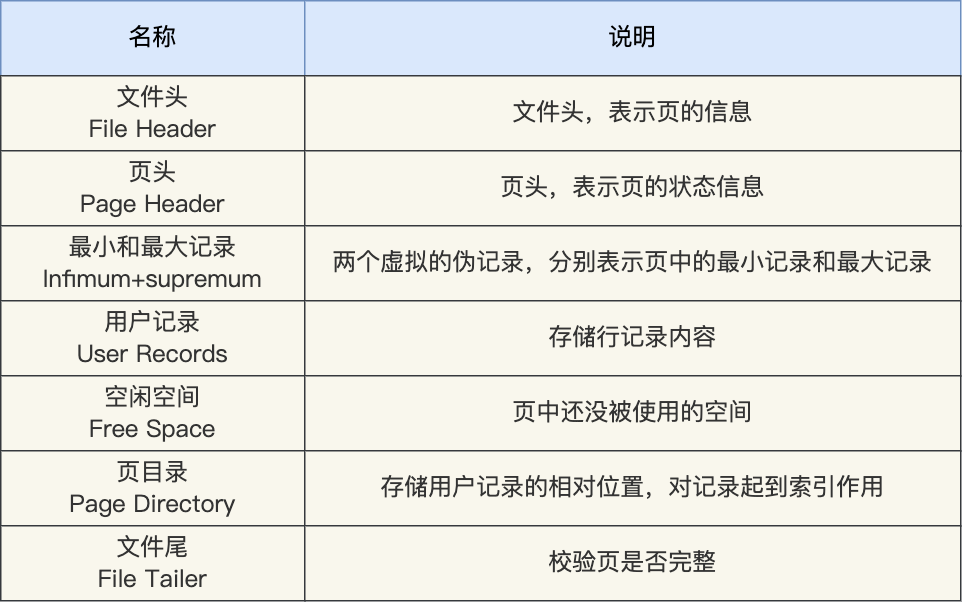

The diagram above was exported from draw.io. Its source (the exported page's mxGraphModel, read from the mxfile embedded in the PNG):
<mxGraphModel dx="930" dy="699" grid="1" gridSize="10" guides="1" tooltips="1" connect="1" arrows="1" fold="1" page="1" pageScale="1" pageWidth="827" pageHeight="1169" math="0" shadow="0">
  <root>
    <mxCell id="0" />
    <mxCell id="1" parent="0" />
    <mxCell id="W1QtgMD7xeGO3qCwORvg-1" value="名称" style="rounded=0;whiteSpace=wrap;html=1;fontSize=16;fillColor=#dae8fc;strokeColor=#6c8ebf;" vertex="1" parent="1">
      <mxGeometry x="80" y="200" width="202.66666666666666" height="50" as="geometry" />
    </mxCell>
    <mxCell id="W1QtgMD7xeGO3qCwORvg-3" value="说明" style="rounded=0;whiteSpace=wrap;html=1;fontSize=16;fillColor=#dae8fc;strokeColor=#6c8ebf;" vertex="1" parent="1">
      <mxGeometry x="282.66666666666663" y="200" width="437.3333333333333" height="50" as="geometry" />
    </mxCell>
    <mxCell id="W1QtgMD7xeGO3qCwORvg-4" value="&lt;span style=&quot;color: rgb(51, 51, 51); font-family: &amp;quot;pingfang sc&amp;quot;, avenir, tahoma, arial, &amp;quot;lantinghei sc&amp;quot;, &amp;quot;microsoft yahei&amp;quot;, &amp;quot;hiragino sans gb&amp;quot;, &amp;quot;microsoft sans serif&amp;quot;, &amp;quot;wenquanyi micro hei&amp;quot;, helvetica, sans-serif;&quot;&gt;文件头&lt;br&gt;File Header&lt;/span&gt;" style="rounded=0;whiteSpace=wrap;html=1;fontSize=16;fillColor=#f9f7ed;strokeColor=#36393d;labelBackgroundColor=none;" vertex="1" parent="1">
      <mxGeometry x="80" y="250" width="202.66666666666666" height="50" as="geometry" />
    </mxCell>
    <mxCell id="W1QtgMD7xeGO3qCwORvg-5" value="&lt;span style=&quot;color: rgb(51, 51, 51); font-family: &amp;quot;pingfang sc&amp;quot;, avenir, tahoma, arial, &amp;quot;lantinghei sc&amp;quot;, &amp;quot;microsoft yahei&amp;quot;, &amp;quot;hiragino sans gb&amp;quot;, &amp;quot;microsoft sans serif&amp;quot;, &amp;quot;wenquanyi micro hei&amp;quot;, helvetica, sans-serif;&quot;&gt;页头&lt;br&gt;Page Header&lt;/span&gt;" style="rounded=0;whiteSpace=wrap;html=1;fontSize=16;fillColor=#f9f7ed;strokeColor=#36393d;labelBackgroundColor=none;" vertex="1" parent="1">
      <mxGeometry x="80" y="300" width="202.66666666666666" height="50" as="geometry" />
    </mxCell>
    <mxCell id="W1QtgMD7xeGO3qCwORvg-6" value="&lt;span style=&quot;color: rgb(51, 51, 51); font-family: &amp;quot;pingfang sc&amp;quot;, avenir, tahoma, arial, &amp;quot;lantinghei sc&amp;quot;, &amp;quot;microsoft yahei&amp;quot;, &amp;quot;hiragino sans gb&amp;quot;, &amp;quot;microsoft sans serif&amp;quot;, &amp;quot;wenquanyi micro hei&amp;quot;, helvetica, sans-serif;&quot;&gt;最小和最大记录&lt;br&gt;Infimum+supremum&lt;/span&gt;" style="rounded=0;whiteSpace=wrap;html=1;fontSize=16;fillColor=#f9f7ed;strokeColor=#36393d;labelBackgroundColor=none;" vertex="1" parent="1">
      <mxGeometry x="80" y="350" width="202.66666666666666" height="50" as="geometry" />
    </mxCell>
    <mxCell id="W1QtgMD7xeGO3qCwORvg-8" value="&lt;span style=&quot;color: rgb(51, 51, 51); font-family: &amp;quot;pingfang sc&amp;quot;, avenir, tahoma, arial, &amp;quot;lantinghei sc&amp;quot;, &amp;quot;microsoft yahei&amp;quot;, &amp;quot;hiragino sans gb&amp;quot;, &amp;quot;microsoft sans serif&amp;quot;, &amp;quot;wenquanyi micro hei&amp;quot;, helvetica, sans-serif;&quot;&gt;用户记录&lt;br&gt;User Records&lt;/span&gt;" style="rounded=0;whiteSpace=wrap;html=1;fontSize=16;fillColor=#f9f7ed;strokeColor=#36393d;labelBackgroundColor=none;" vertex="1" parent="1">
      <mxGeometry x="80" y="400" width="202.66666666666666" height="50" as="geometry" />
    </mxCell>
    <mxCell id="W1QtgMD7xeGO3qCwORvg-9" value="&lt;span style=&quot;color: rgb(51, 51, 51); font-family: &amp;quot;pingfang sc&amp;quot;, avenir, tahoma, arial, &amp;quot;lantinghei sc&amp;quot;, &amp;quot;microsoft yahei&amp;quot;, &amp;quot;hiragino sans gb&amp;quot;, &amp;quot;microsoft sans serif&amp;quot;, &amp;quot;wenquanyi micro hei&amp;quot;, helvetica, sans-serif;&quot;&gt;空闲空间&lt;br&gt;Free Space&lt;/span&gt;" style="rounded=0;whiteSpace=wrap;html=1;fontSize=16;fillColor=#f9f7ed;strokeColor=#36393d;labelBackgroundColor=none;" vertex="1" parent="1">
      <mxGeometry x="80" y="450" width="202.66666666666666" height="50" as="geometry" />
    </mxCell>
    <mxCell id="W1QtgMD7xeGO3qCwORvg-10" value="&lt;span style=&quot;color: rgb(51, 51, 51); font-family: &amp;quot;pingfang sc&amp;quot;, avenir, tahoma, arial, &amp;quot;lantinghei sc&amp;quot;, &amp;quot;microsoft yahei&amp;quot;, &amp;quot;hiragino sans gb&amp;quot;, &amp;quot;microsoft sans serif&amp;quot;, &amp;quot;wenquanyi micro hei&amp;quot;, helvetica, sans-serif;&quot;&gt;页目录&lt;br&gt;Page Directory&lt;/span&gt;" style="rounded=0;whiteSpace=wrap;html=1;fontSize=16;fillColor=#f9f7ed;strokeColor=#36393d;labelBackgroundColor=none;" vertex="1" parent="1">
      <mxGeometry x="80" y="500" width="202.66666666666666" height="50" as="geometry" />
    </mxCell>
    <mxCell id="W1QtgMD7xeGO3qCwORvg-11" value="&lt;span style=&quot;color: rgb(51, 51, 51); font-family: &amp;quot;pingfang sc&amp;quot;, avenir, tahoma, arial, &amp;quot;lantinghei sc&amp;quot;, &amp;quot;microsoft yahei&amp;quot;, &amp;quot;hiragino sans gb&amp;quot;, &amp;quot;microsoft sans serif&amp;quot;, &amp;quot;wenquanyi micro hei&amp;quot;, helvetica, sans-serif;&quot;&gt;文件尾&lt;br&gt;File Tailer&lt;/span&gt;" style="rounded=0;whiteSpace=wrap;html=1;fontSize=16;fillColor=#f9f7ed;strokeColor=#36393d;labelBackgroundColor=none;" vertex="1" parent="1">
      <mxGeometry x="80" y="550" width="202.66666666666666" height="50" as="geometry" />
    </mxCell>
    <mxCell id="W1QtgMD7xeGO3qCwORvg-12" value="&lt;span style=&quot;color: rgb(51, 51, 51); font-family: &amp;quot;pingfang sc&amp;quot;, avenir, tahoma, arial, &amp;quot;lantinghei sc&amp;quot;, &amp;quot;microsoft yahei&amp;quot;, &amp;quot;hiragino sans gb&amp;quot;, &amp;quot;microsoft sans serif&amp;quot;, &amp;quot;wenquanyi micro hei&amp;quot;, helvetica, sans-serif;&quot;&gt;文件头，表示页的信息&lt;/span&gt;" style="rounded=0;whiteSpace=wrap;html=1;fontSize=16;fillColor=#f9f7ed;strokeColor=#36393d;labelBackgroundColor=none;" vertex="1" parent="1">
      <mxGeometry x="282.66666666666663" y="250" width="437.3333333333333" height="50" as="geometry" />
    </mxCell>
    <mxCell id="W1QtgMD7xeGO3qCwORvg-13" value="&lt;span style=&quot;color: rgb(51, 51, 51); font-family: &amp;quot;pingfang sc&amp;quot;, avenir, tahoma, arial, &amp;quot;lantinghei sc&amp;quot;, &amp;quot;microsoft yahei&amp;quot;, &amp;quot;hiragino sans gb&amp;quot;, &amp;quot;microsoft sans serif&amp;quot;, &amp;quot;wenquanyi micro hei&amp;quot;, helvetica, sans-serif;&quot;&gt;页头，表示页的状态信息&lt;/span&gt;" style="rounded=0;whiteSpace=wrap;html=1;fontSize=16;fillColor=#f9f7ed;strokeColor=#36393d;labelBackgroundColor=none;" vertex="1" parent="1">
      <mxGeometry x="282.66666666666663" y="300" width="437.3333333333333" height="50" as="geometry" />
    </mxCell>
    <mxCell id="W1QtgMD7xeGO3qCwORvg-14" value="&lt;font color=&quot;#333333&quot; face=&quot;pingfang sc, avenir, tahoma, arial, lantinghei sc, microsoft yahei, hiragino sans gb, microsoft sans serif, wenquanyi micro hei, helvetica, sans-serif&quot;&gt;&lt;span style=&quot;&quot;&gt;两个虚拟的伪记录，分别表示页中的最小记录和最大记录&lt;/span&gt;&lt;/font&gt;" style="rounded=0;whiteSpace=wrap;html=1;fontSize=16;fillColor=#f9f7ed;strokeColor=#36393d;labelBackgroundColor=none;" vertex="1" parent="1">
      <mxGeometry x="282.66666666666663" y="350" width="437.3333333333333" height="50" as="geometry" />
    </mxCell>
    <mxCell id="W1QtgMD7xeGO3qCwORvg-15" value="&lt;font color=&quot;#333333&quot; face=&quot;pingfang sc, avenir, tahoma, arial, lantinghei sc, microsoft yahei, hiragino sans gb, microsoft sans serif, wenquanyi micro hei, helvetica, sans-serif&quot;&gt;&lt;span style=&quot;&quot;&gt;存储行记录内容&lt;/span&gt;&lt;/font&gt;" style="rounded=0;whiteSpace=wrap;html=1;fontSize=16;fillColor=#f9f7ed;strokeColor=#36393d;labelBackgroundColor=none;" vertex="1" parent="1">
      <mxGeometry x="282.66666666666663" y="400" width="437.3333333333333" height="50" as="geometry" />
    </mxCell>
    <mxCell id="W1QtgMD7xeGO3qCwORvg-16" value="&lt;font color=&quot;#333333&quot; face=&quot;pingfang sc, avenir, tahoma, arial, lantinghei sc, microsoft yahei, hiragino sans gb, microsoft sans serif, wenquanyi micro hei, helvetica, sans-serif&quot;&gt;&lt;span style=&quot;&quot;&gt;页中还没被使用的空间&lt;/span&gt;&lt;/font&gt;" style="rounded=0;whiteSpace=wrap;html=1;fontSize=16;fillColor=#f9f7ed;strokeColor=#36393d;labelBackgroundColor=none;" vertex="1" parent="1">
      <mxGeometry x="282.66666666666663" y="450" width="437.3333333333333" height="50" as="geometry" />
    </mxCell>
    <mxCell id="W1QtgMD7xeGO3qCwORvg-17" value="&lt;font color=&quot;#333333&quot; face=&quot;pingfang sc, avenir, tahoma, arial, lantinghei sc, microsoft yahei, hiragino sans gb, microsoft sans serif, wenquanyi micro hei, helvetica, sans-serif&quot;&gt;&lt;span style=&quot;&quot;&gt;存储用户记录的相对位置，对记录起到索引作用&lt;/span&gt;&lt;/font&gt;" style="rounded=0;whiteSpace=wrap;html=1;fontSize=16;fillColor=#f9f7ed;strokeColor=#36393d;labelBackgroundColor=none;" vertex="1" parent="1">
      <mxGeometry x="282.66666666666663" y="500" width="437.3333333333333" height="50" as="geometry" />
    </mxCell>
    <mxCell id="W1QtgMD7xeGO3qCwORvg-18" value="&lt;font color=&quot;#333333&quot; face=&quot;pingfang sc, avenir, tahoma, arial, lantinghei sc, microsoft yahei, hiragino sans gb, microsoft sans serif, wenquanyi micro hei, helvetica, sans-serif&quot;&gt;&lt;span style=&quot;&quot;&gt;校验页是否完整&lt;/span&gt;&lt;/font&gt;" style="rounded=0;whiteSpace=wrap;html=1;fontSize=16;fillColor=#f9f7ed;strokeColor=#36393d;labelBackgroundColor=none;" vertex="1" parent="1">
      <mxGeometry x="282.66666666666663" y="550" width="437.3333333333333" height="50" as="geometry" />
    </mxCell>
  </root>
</mxGraphModel>